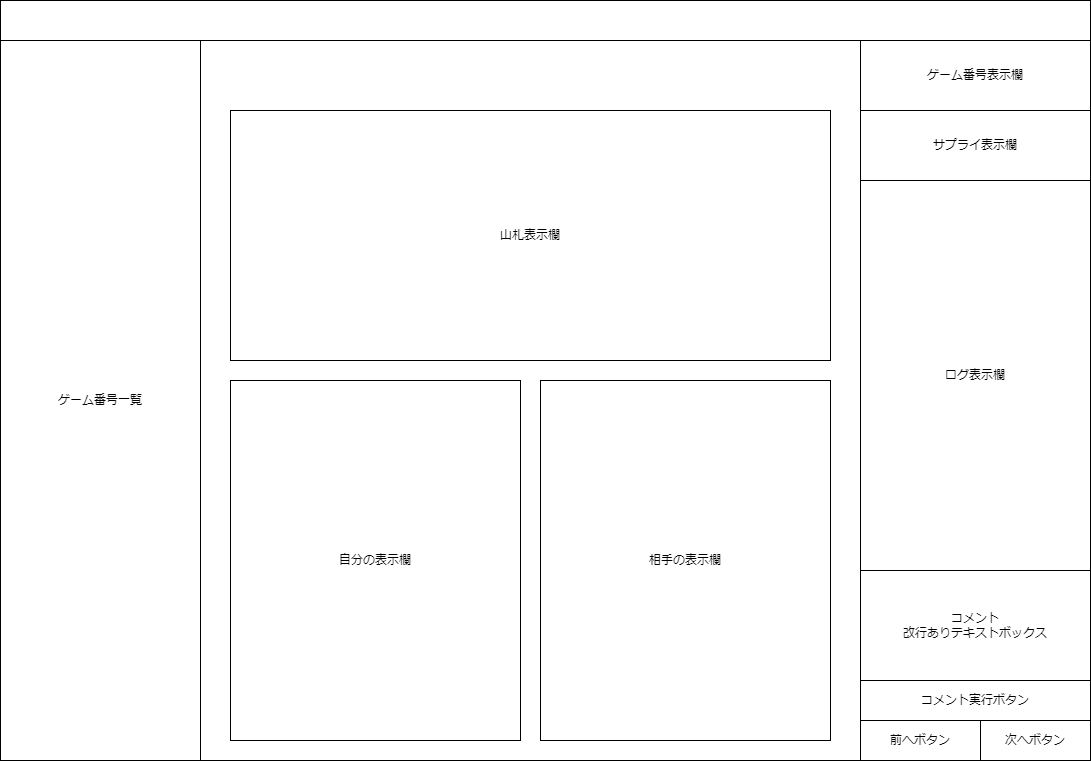

The diagram above was exported from draw.io. Its source (the exported page's mxGraphModel, read from the mxfile embedded in the PNG):
<mxGraphModel dx="1651" dy="1139" grid="1" gridSize="10" guides="1" tooltips="1" connect="1" arrows="1" fold="1" page="1" pageScale="1" pageWidth="850" pageHeight="1100" math="0" shadow="0">
  <root>
    <mxCell id="0" />
    <mxCell id="1" parent="0" />
    <mxCell id="2" value="" style="rounded=0;whiteSpace=wrap;html=1;" parent="1" vertex="1">
      <mxGeometry x="80" y="160" width="1090" height="40" as="geometry" />
    </mxCell>
    <mxCell id="3" value="" style="rounded=0;whiteSpace=wrap;html=1;" parent="1" vertex="1">
      <mxGeometry x="80" y="200" width="1090" height="720" as="geometry" />
    </mxCell>
    <mxCell id="4" value="ゲーム番号一覧" style="rounded=0;whiteSpace=wrap;html=1;" parent="1" vertex="1">
      <mxGeometry x="80" y="200" width="200" height="720" as="geometry" />
    </mxCell>
    <mxCell id="5" value="山札表示欄" style="rounded=0;whiteSpace=wrap;html=1;" parent="1" vertex="1">
      <mxGeometry x="310" y="270" width="600" height="250" as="geometry" />
    </mxCell>
    <mxCell id="7" value="コメント実行ボタン" style="rounded=0;whiteSpace=wrap;html=1;" parent="1" vertex="1">
      <mxGeometry x="940" y="840" width="230" height="40" as="geometry" />
    </mxCell>
    <mxCell id="8" value="ゲーム番号表示欄" style="rounded=0;whiteSpace=wrap;html=1;" vertex="1" parent="1">
      <mxGeometry x="940" y="200" width="230" height="70" as="geometry" />
    </mxCell>
    <mxCell id="9" value="サプライ表示欄" style="rounded=0;whiteSpace=wrap;html=1;" vertex="1" parent="1">
      <mxGeometry x="940" y="270" width="230" height="70" as="geometry" />
    </mxCell>
    <mxCell id="10" value="ログ表示欄" style="rounded=0;whiteSpace=wrap;html=1;" vertex="1" parent="1">
      <mxGeometry x="940" y="340" width="230" height="390" as="geometry" />
    </mxCell>
    <mxCell id="11" value="コメント&lt;br&gt;改行ありテキストボックス" style="rounded=0;whiteSpace=wrap;html=1;" vertex="1" parent="1">
      <mxGeometry x="940" y="730" width="230" height="110" as="geometry" />
    </mxCell>
    <mxCell id="12" value="前へボタン&lt;span style=&quot;color: rgba(0, 0, 0, 0); font-family: monospace; font-size: 0px; text-align: start;&quot;&gt;%3CmxGraphModel%3E%3Croot%3E%3CmxCell%20id%3D%220%22%2F%3E%3CmxCell%20id%3D%221%22%20parent%3D%220%22%2F%3E%3CmxCell%20id%3D%222%22%20value%3D%22%E3%82%B3%E3%83%A1%E3%83%B3%E3%83%88%E5%AE%9F%E8%A1%8C%E3%83%9C%E3%82%BF%E3%83%B3%22%20style%3D%22rounded%3D0%3BwhiteSpace%3Dwrap%3Bhtml%3D1%3B%22%20vertex%3D%221%22%20parent%3D%221%22%3E%3CmxGeometry%20x%3D%22940%22%20y%3D%22840%22%20width%3D%22230%22%20height%3D%2240%22%20as%3D%22geometry%22%2F%3E%3C%2FmxCell%3E%3C%2Froot%3E%3C%2FmxGraphModel%3E&lt;/span&gt;" style="rounded=0;whiteSpace=wrap;html=1;" vertex="1" parent="1">
      <mxGeometry x="940" y="880" width="120" height="40" as="geometry" />
    </mxCell>
    <mxCell id="13" value="次へボタン&lt;span style=&quot;color: rgba(0, 0, 0, 0); font-family: monospace; font-size: 0px; text-align: start;&quot;&gt;%3CmxGraphModel%3E%3Croot%3E%3CmxCell%20id%3D%220%22%2F%3E%3CmxCell%20id%3D%221%22%20parent%3D%220%22%2F%3E%3CmxCell%20id%3D%222%22%20value%3D%22%E3%82%B3%E3%83%A1%E3%83%B3%E3%83%88%E5%AE%9F%E8%A1%8C%E3%83%9C%E3%82%BF%E3%83%B3%22%20style%3D%22rounded%3D0%3BwhiteSpace%3Dwrap%3Bhtml%3D1%3B%22%20vertex%3D%221%22%20parent%3D%221%22%3E%3CmxGeometry%20x%3D%22940%22%20y%3D%22840%22%20width%3D%22230%22%20height%3D%2240%22%20as%3D%22geometry%22%2F%3E%3C%2FmxCell%3E%3C%2Froot%3E%3C%2FmxGraphModel%3E&lt;/span&gt;" style="rounded=0;whiteSpace=wrap;html=1;" vertex="1" parent="1">
      <mxGeometry x="1060" y="880" width="110" height="40" as="geometry" />
    </mxCell>
    <mxCell id="14" value="自分の表示欄" style="rounded=0;whiteSpace=wrap;html=1;" vertex="1" parent="1">
      <mxGeometry x="310" y="540" width="290" height="360" as="geometry" />
    </mxCell>
    <mxCell id="15" value="相手の表示欄" style="rounded=0;whiteSpace=wrap;html=1;" vertex="1" parent="1">
      <mxGeometry x="620" y="540" width="290" height="360" as="geometry" />
    </mxCell>
  </root>
</mxGraphModel>